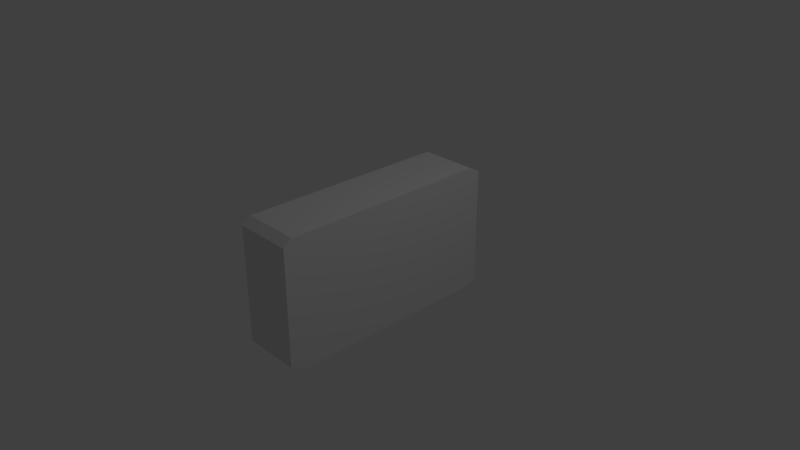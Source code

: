 # Source: adsmodel.blend  (saved by Blender 2.78.0; exported with 4.5.12 LTS)
import bpy
from mathutils import Matrix  # noqa: F401  (used for matrix-valued properties, if any)

bpy.ops.wm.read_factory_settings(use_empty=True)
scene = bpy.context.scene
scene.name = 'Scene'

# ---- collections
col_collection_1 = bpy.data.collections.new('Collection 1'); scene.collection.children.link(col_collection_1)

# ---- materials (node trees are filled in below, after node groups)
mat_material = bpy.data.materials.new('Material')
mat_material.alpha_threshold = 0.0
mat_material.use_transparent_shadow = False
mat_material.roughness = 0.5
mat_material.line_color = (0.0, 0.0, 0.0, 1.0)
mat_material_001 = bpy.data.materials.new('Material.001')
mat_material_001.alpha_threshold = 0.0
mat_material_001.use_transparent_shadow = False
mat_material_001.roughness = 0.5
mat_material_001.line_color = (0.0, 0.0, 0.0, 1.0)

# ---- material node trees

# ---- world
world_world = bpy.data.worlds.new('World'); scene.world = world_world
world_world.color = (0.05088, 0.05088, 0.05088)
world_world.use_sun_shadow = False
world_world.sun_shadow_jitter_overblur = 0.0
world_world.cycles.sampling_method = 'MANUAL'

# ---- cameras
cam_camera = bpy.data.cameras.new('Camera')
cam_camera.clip_end = 100.0
cam_camera.lens = 35.0
cam_camera.sensor_width = 32.0
cam_camera.sensor_height = 18.0
cam_camera.ortho_scale = 7.314
cam_camera.dof.focus_distance = 0.0
cam_camera.dof.aperture_fstop = 128.0

# ---- lights
light_lamp = bpy.data.lights.new('Lamp', 'POINT')
light_lamp.transmission_factor = 0.0
light_lamp.cutoff_distance = 30.0
light_lamp.energy = 100.0
light_lamp.shadow_buffer_clip_start = 1.001
light_lamp.shadow_soft_size = 0.1
light_lamp.shadow_maximum_resolution = 0.006
light_lamp.use_absolute_resolution = True

# ---- meshes
me_cube = bpy.data.meshes.new('Cube')
me_cube.from_pydata([(0.4, 1.6, 0.81), (0.4, 1.44, 0.9), (-0.3775, 1.388, 0.7), (-0.3775, 1.4, 0.693), (0.4, 1.6, -0.8325), (-0.3775, -1.348, -0.7), (-0.3775, 1.4, -0.6998), (0.4, -1.4, -0.9), (0.4, -1.6, -0.7875), (-0.3775, -1.4, -0.6705), (0.4, -1.48, 0.9), (-0.3775, -1.413, 0.7), (0.4, -1.6, 0.81), (-0.3775, -1.4, 0.71), (-0.3775, 1.4, -0.7), (0.4, 1.44, -0.9), (-0.4, 1.44, -0.9), (-0.4, 1.6, -0.8325), (-0.4, -1.48, 0.9), (-0.4, 1.44, 0.9), (-0.4, 1.6, 0.81), (-0.4, -1.6, 0.81), (-0.4, -1.4, -0.9), (-0.4, -1.6, -0.7875)], [], [(1, 19, 18, 10), (20, 0, 4, 17), (17, 4, 15, 16), (19, 1, 0, 20), (23, 8, 12, 21), (16, 15, 7, 22), (10, 18, 21, 12), (22, 7, 8, 23), (0, 1, 10, 12, 8, 7, 15, 4), (14, 6, 17, 16), (2, 11, 18, 19), (6, 3, 20, 17), (3, 2, 19, 20), (11, 13, 21, 18), (5, 14, 16, 22), (9, 5, 22, 23), (13, 9, 23, 21)])
me_cube.materials.append(mat_material)
me_cube.use_remesh_preserve_volume = False
me_cube.use_remesh_preserve_attributes = False
me_cube.use_mirror_vertex_groups = False
me_cube.update()
me_cube_001 = bpy.data.meshes.new('Cube.001')
me_cube_001.from_pydata([(0.9997, 0.9, -0.4527), (0.9997, 0.81, -0.5034), (0.9997, 0.9, 0.4712), (0.9997, -0.7875, 0.5091), (0.9997, -0.9, 0.4459), (0.9997, -0.8325, -0.5034), (0.9997, -0.9, -0.4527), (0.9997, 0.81, 0.5091), (1.45, 0.81, 0.5091), (1.45, 0.9, 0.4712), (1.45, -0.8325, -0.5034), (1.45, 0.81, -0.5034), (1.45, 0.9, -0.4527), (1.45, -0.9, -0.4527), (1.45, -0.7875, 0.5091), (1.45, -0.9, 0.4459), (0.9997, -0.7312, -0.3791), (0.9997, -0.7312, -0.2103), (0.9997, -0.5625, -0.2103), (0.9997, -0.5625, -0.3791), (0.9997, -0.7313, -0.1822), (0.9997, -0.5625, -0.1822), (0.9997, -0.5625, -0.01347), (0.9997, -0.7313, -0.01347), (0.9997, -0.7313, 0.01466), (0.9997, -0.5625, 0.01466), (0.9997, -0.5625, 0.1834), (0.9997, -0.7313, 0.1834), (0.9997, -0.7313, 0.2115), (0.9997, -0.5625, 0.2115), (0.9997, -0.5625, 0.3824), (0.9997, -0.7313, 0.3782), (0.9997, 0.5625, -0.3791), (0.9997, 0.5625, -0.2103), (0.9997, 0.7312, -0.2103), (0.9997, 0.7312, -0.3791), (0.9997, 0.5625, -0.1822), (0.9997, 0.7312, -0.1822), (0.9997, 0.7312, -0.01347), (0.9997, 0.5625, -0.01347), (0.9997, 0.5625, 0.01466), (0.9997, 0.7312, 0.01466), (0.9997, 0.7312, 0.1834), (0.9997, 0.5625, 0.1834), (0.9997, 0.5625, 0.2115), (0.9997, 0.7312, 0.2115), (0.9997, 0.7312, 0.3824), (0.9997, 0.5625, 0.3782)], [], [(1, 11, 10, 5), (12, 0, 2, 9), (9, 2, 7, 8), (15, 4, 6, 13), (8, 7, 3, 14), (11, 1, 0, 12), (14, 3, 4, 15), (10, 13, 6, 5), (18, 17, 20, 21), (24, 25, 22, 23), (28, 29, 26, 27), (47, 30, 31, 3, 7, 46), (19, 32, 35, 1, 5, 16), (20, 17, 24, 23), (2, 0, 1, 35, 34, 37, 38, 41, 42, 45, 46, 7), (3, 31, 28, 27, 24, 17, 16, 5, 6, 4), (33, 36, 37, 34), (40, 41, 38, 39), (44, 45, 42, 43), (18, 21, 22, 25, 26, 29, 30, 47, 44, 43, 40, 39, 36, 33, 32, 19)])
me_cube_001.materials.append(mat_material_001)
me_cube_001.use_remesh_preserve_volume = False
me_cube_001.use_remesh_preserve_attributes = False
me_cube_001.use_mirror_vertex_groups = False
me_cube_001.update()

# ---- objects
ob_cube = bpy.data.objects.new('Cube', me_cube)
ob_lamp = bpy.data.objects.new('Lamp', light_lamp)
ob_camera = bpy.data.objects.new('Camera', cam_camera)
ob_cube_001 = bpy.data.objects.new('Cube.001', me_cube_001)

# ---- transforms, parenting, visibility, modifiers, constraints
ob_cube.location = (0.0, 0.0, 0.0)
ob_cube.lock_rotations_4d = False
ob_cube.empty_display_type = 'ARROWS'
ob_cube.lineart.crease_threshold = 0.0
ob_lamp.location = (4.076, 1.005, 5.904)
ob_lamp.rotation_euler = (0.6503, 0.05522, 1.866)
ob_lamp.lock_rotations_4d = False
ob_lamp.empty_display_type = 'ARROWS'
ob_lamp.color = (0.0, 0.0, 0.0, 0.0)
ob_lamp.lineart.crease_threshold = 0.0
ob_camera.location = (7.481, -6.508, 5.344)
ob_camera.rotation_euler = (1.109, 0.0, 0.8149)
ob_camera.lock_rotations_4d = False
ob_camera.empty_display_type = 'ARROWS'
ob_camera.color = (0.0, 0.0, 0.0, 0.0)
ob_camera.display_type = 'WIRE'
ob_camera.lineart.crease_threshold = 0.0
ob_cube_001.location = (-1.184, 0.0, 0.0)
ob_cube_001.lock_rotations_4d = False
ob_cube_001.empty_display_type = 'ARROWS'
ob_cube_001.lineart.crease_threshold = 0.0

# ---- collection membership
col_collection_1.objects.link(ob_cube)
col_collection_1.objects.link(ob_lamp)
col_collection_1.objects.link(ob_camera)
col_collection_1.objects.link(ob_cube_001)

# ---- scene / render settings (as saved in the file)
scene.camera = ob_camera
scene.frame_start = 1; scene.frame_end = 250; scene.frame_set(1)
scene.render.engine = 'BLENDER_EEVEE_NEXT'
scene.render.resolution_percentage = 50
scene.render.dither_intensity = 0.0
scene.cycles.use_denoising = False
scene.cycles.samples = 128
scene.cycles.sampling_pattern = 'TABULATED_SOBOL'
scene.cycles.light_sampling_threshold = 0.0
scene.cycles.use_adaptive_sampling = False
scene.cycles.use_light_tree = False
scene.cycles.blur_glossy = 0.0
scene.cycles.sample_clamp_indirect = 0.0
scene.view_settings.view_transform = 'Standard'
bpy.context.view_layer.update()
